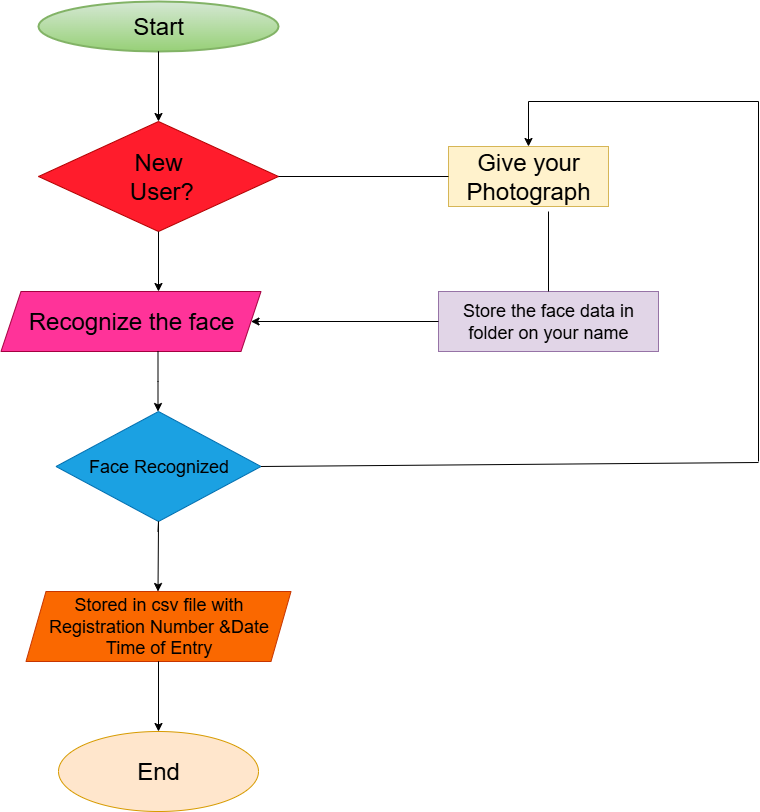

The diagram above was exported from draw.io. Its source (the exported page's mxGraphModel, read from the mxfile embedded in the PNG):
<mxGraphModel dx="1723" dy="950" grid="1" gridSize="10" guides="1" tooltips="1" connect="1" arrows="1" fold="1" page="1" pageScale="1" pageWidth="850" pageHeight="1100" math="0" shadow="0">
  <root>
    <mxCell id="0" />
    <mxCell id="1" parent="0" />
    <mxCell id="yO5b_vTKgBrBzQcfZmFd-1" value="&lt;font style=&quot;font-size: 24px;&quot;&gt;Start&lt;/font&gt;" style="strokeWidth=2;html=1;shape=mxgraph.flowchart.start_1;whiteSpace=wrap;fillColor=#d5e8d4;strokeColor=#82b366;gradientColor=#97d077;" parent="1" vertex="1">
      <mxGeometry x="80" y="100" width="240" height="50" as="geometry" />
    </mxCell>
    <mxCell id="yO5b_vTKgBrBzQcfZmFd-2" value="&lt;font style=&quot;font-size: 24px; color: rgb(0, 0, 0);&quot;&gt;New&lt;/font&gt;&lt;div&gt;&lt;font style=&quot;font-size: 24px; color: rgb(0, 0, 0);&quot;&gt;&amp;nbsp;User?&lt;/font&gt;&lt;/div&gt;" style="rhombus;whiteSpace=wrap;html=1;fillColor=#FF1C2C;fontColor=#ffffff;strokeColor=#B20000;" parent="1" vertex="1">
      <mxGeometry x="80" y="220" width="240" height="110" as="geometry" />
    </mxCell>
    <mxCell id="yO5b_vTKgBrBzQcfZmFd-3" value="&lt;font style=&quot;font-size: 24px; color: rgb(0, 0, 0);&quot;&gt;Recognize the face&lt;/font&gt;" style="shape=parallelogram;perimeter=parallelogramPerimeter;whiteSpace=wrap;html=1;fixedSize=1;fillColor=#FF3399;fontColor=#ffffff;strokeColor=#A50040;" parent="1" vertex="1">
      <mxGeometry x="42.5" y="390" width="260" height="60" as="geometry" />
    </mxCell>
    <mxCell id="f1MELK3PLrRRRvDNTqAY-1" value="&lt;font style=&quot;font-size: 18px; color: rgb(0, 0, 0);&quot;&gt;Face Recognized&lt;/font&gt;" style="rhombus;whiteSpace=wrap;html=1;fillColor=#1ba1e2;strokeColor=#006EAF;fontColor=#ffffff;" vertex="1" parent="1">
      <mxGeometry x="97.5" y="510" width="205" height="110" as="geometry" />
    </mxCell>
    <mxCell id="f1MELK3PLrRRRvDNTqAY-2" value="&lt;font style=&quot;font-size: 18px;&quot;&gt;Stored in csv file with Registration Number &amp;amp;Date Time of Entry&lt;/font&gt;" style="shape=parallelogram;perimeter=parallelogramPerimeter;whiteSpace=wrap;html=1;fixedSize=1;fillColor=#fa6800;fontColor=#000000;strokeColor=#C73500;" vertex="1" parent="1">
      <mxGeometry x="67.5" y="690" width="265" height="70" as="geometry" />
    </mxCell>
    <mxCell id="f1MELK3PLrRRRvDNTqAY-3" value="&lt;font style=&quot;font-size: 24px;&quot;&gt;End&lt;/font&gt;" style="ellipse;whiteSpace=wrap;html=1;fillColor=#ffe6cc;strokeColor=#d79b00;" vertex="1" parent="1">
      <mxGeometry x="100" y="830" width="200" height="80" as="geometry" />
    </mxCell>
    <mxCell id="f1MELK3PLrRRRvDNTqAY-4" value="" style="endArrow=classic;html=1;rounded=0;exitX=0.5;exitY=1;exitDx=0;exitDy=0;" edge="1" parent="1" source="yO5b_vTKgBrBzQcfZmFd-2">
      <mxGeometry width="50" height="50" relative="1" as="geometry">
        <mxPoint x="400" y="660" as="sourcePoint" />
        <mxPoint x="200" y="390" as="targetPoint" />
      </mxGeometry>
    </mxCell>
    <mxCell id="f1MELK3PLrRRRvDNTqAY-6" value="" style="endArrow=classic;html=1;rounded=0;exitX=0.5;exitY=1;exitDx=0;exitDy=0;" edge="1" parent="1">
      <mxGeometry width="50" height="50" relative="1" as="geometry">
        <mxPoint x="199.5" y="450" as="sourcePoint" />
        <mxPoint x="199.5" y="510" as="targetPoint" />
        <Array as="points">
          <mxPoint x="199.5" y="480" />
        </Array>
      </mxGeometry>
    </mxCell>
    <mxCell id="f1MELK3PLrRRRvDNTqAY-8" value="" style="endArrow=classic;html=1;rounded=0;exitX=0.5;exitY=1;exitDx=0;exitDy=0;" edge="1" parent="1">
      <mxGeometry width="50" height="50" relative="1" as="geometry">
        <mxPoint x="199.5" y="630" as="sourcePoint" />
        <mxPoint x="199.5" y="690" as="targetPoint" />
        <Array as="points">
          <mxPoint x="200" y="620" />
        </Array>
      </mxGeometry>
    </mxCell>
    <mxCell id="f1MELK3PLrRRRvDNTqAY-14" value="" style="endArrow=classic;html=1;rounded=0;exitX=0.5;exitY=1;exitDx=0;exitDy=0;" edge="1" parent="1">
      <mxGeometry width="50" height="50" relative="1" as="geometry">
        <mxPoint x="200" y="800" as="sourcePoint" />
        <mxPoint x="200" y="830" as="targetPoint" />
        <Array as="points">
          <mxPoint x="200" y="760" />
        </Array>
      </mxGeometry>
    </mxCell>
    <mxCell id="f1MELK3PLrRRRvDNTqAY-18" value="" style="endArrow=classic;html=1;rounded=0;exitX=0.5;exitY=1;exitDx=0;exitDy=0;" edge="1" parent="1">
      <mxGeometry width="50" height="50" relative="1" as="geometry">
        <mxPoint x="200" y="180" as="sourcePoint" />
        <mxPoint x="200" y="220" as="targetPoint" />
        <Array as="points">
          <mxPoint x="200" y="150" />
        </Array>
      </mxGeometry>
    </mxCell>
    <mxCell id="f1MELK3PLrRRRvDNTqAY-20" value="&lt;font style=&quot;font-size: 24px;&quot;&gt;Give your Photograph&lt;/font&gt;" style="rounded=0;whiteSpace=wrap;html=1;fillColor=#fff2cc;strokeColor=#d6b656;" vertex="1" parent="1">
      <mxGeometry x="490" y="245" width="160" height="60" as="geometry" />
    </mxCell>
    <mxCell id="f1MELK3PLrRRRvDNTqAY-21" value="&lt;font style=&quot;font-size: 18px;&quot;&gt;Store the face data in folder on your name&lt;/font&gt;" style="rounded=0;whiteSpace=wrap;html=1;fillColor=#e1d5e7;strokeColor=#9673a6;" vertex="1" parent="1">
      <mxGeometry x="480" y="390" width="220" height="60" as="geometry" />
    </mxCell>
    <mxCell id="f1MELK3PLrRRRvDNTqAY-22" value="" style="endArrow=none;html=1;rounded=0;exitX=1;exitY=0.5;exitDx=0;exitDy=0;entryX=0;entryY=0.5;entryDx=0;entryDy=0;" edge="1" parent="1" source="yO5b_vTKgBrBzQcfZmFd-2" target="f1MELK3PLrRRRvDNTqAY-20">
      <mxGeometry width="50" height="50" relative="1" as="geometry">
        <mxPoint x="400" y="340" as="sourcePoint" />
        <mxPoint x="450" y="290" as="targetPoint" />
      </mxGeometry>
    </mxCell>
    <mxCell id="f1MELK3PLrRRRvDNTqAY-23" value="" style="endArrow=none;html=1;rounded=0;exitX=0.5;exitY=0;exitDx=0;exitDy=0;" edge="1" parent="1" source="f1MELK3PLrRRRvDNTqAY-21">
      <mxGeometry width="50" height="50" relative="1" as="geometry">
        <mxPoint x="400" y="340" as="sourcePoint" />
        <mxPoint x="590" y="310" as="targetPoint" />
      </mxGeometry>
    </mxCell>
    <mxCell id="f1MELK3PLrRRRvDNTqAY-24" value="" style="endArrow=classic;html=1;rounded=0;exitX=0;exitY=0.5;exitDx=0;exitDy=0;entryX=1;entryY=0.5;entryDx=0;entryDy=0;" edge="1" parent="1" source="f1MELK3PLrRRRvDNTqAY-21" target="yO5b_vTKgBrBzQcfZmFd-3">
      <mxGeometry width="50" height="50" relative="1" as="geometry">
        <mxPoint x="400" y="340" as="sourcePoint" />
        <mxPoint x="450" y="290" as="targetPoint" />
      </mxGeometry>
    </mxCell>
    <mxCell id="f1MELK3PLrRRRvDNTqAY-26" value="" style="endArrow=none;html=1;rounded=0;exitX=1;exitY=0.5;exitDx=0;exitDy=0;" edge="1" parent="1" source="f1MELK3PLrRRRvDNTqAY-1">
      <mxGeometry width="50" height="50" relative="1" as="geometry">
        <mxPoint x="302.5" y="560" as="sourcePoint" />
        <mxPoint x="800" y="561" as="targetPoint" />
      </mxGeometry>
    </mxCell>
    <mxCell id="f1MELK3PLrRRRvDNTqAY-27" value="" style="endArrow=none;html=1;rounded=0;" edge="1" parent="1">
      <mxGeometry width="50" height="50" relative="1" as="geometry">
        <mxPoint x="800" y="560" as="sourcePoint" />
        <mxPoint x="800" y="200" as="targetPoint" />
      </mxGeometry>
    </mxCell>
    <mxCell id="f1MELK3PLrRRRvDNTqAY-28" value="" style="endArrow=none;html=1;rounded=0;" edge="1" parent="1">
      <mxGeometry width="50" height="50" relative="1" as="geometry">
        <mxPoint x="800" y="200" as="sourcePoint" />
        <mxPoint x="570" y="200" as="targetPoint" />
      </mxGeometry>
    </mxCell>
    <mxCell id="f1MELK3PLrRRRvDNTqAY-29" value="" style="endArrow=classic;html=1;rounded=0;entryX=0.5;entryY=0;entryDx=0;entryDy=0;" edge="1" parent="1" target="f1MELK3PLrRRRvDNTqAY-20">
      <mxGeometry width="50" height="50" relative="1" as="geometry">
        <mxPoint x="570" y="200" as="sourcePoint" />
        <mxPoint x="800" y="300" as="targetPoint" />
      </mxGeometry>
    </mxCell>
  </root>
</mxGraphModel>